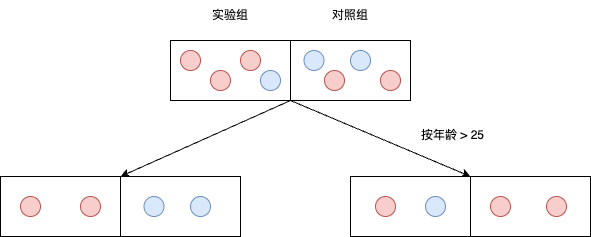

The diagram above was exported from draw.io. Its source (the exported page's mxGraphModel, read from the mxfile embedded in the PNG):
<mxGraphModel dx="1114" dy="670" grid="1" gridSize="10" guides="1" tooltips="1" connect="1" arrows="1" fold="1" page="1" pageScale="1" pageWidth="827" pageHeight="1169" math="0" shadow="0">
  <root>
    <mxCell id="0" />
    <mxCell id="1" parent="0" />
    <mxCell id="5KKVCo2hWBGwYxjOJBV0-7" style="rounded=0;orthogonalLoop=1;jettySize=auto;html=1;exitX=1;exitY=1;exitDx=0;exitDy=0;entryX=0;entryY=0;entryDx=0;entryDy=0;" edge="1" parent="1" source="5KKVCo2hWBGwYxjOJBV0-1" target="5KKVCo2hWBGwYxjOJBV0-4">
      <mxGeometry relative="1" as="geometry" />
    </mxCell>
    <mxCell id="5KKVCo2hWBGwYxjOJBV0-1" value="" style="rounded=0;whiteSpace=wrap;html=1;" vertex="1" parent="1">
      <mxGeometry x="250" y="40" width="120" height="60" as="geometry" />
    </mxCell>
    <mxCell id="5KKVCo2hWBGwYxjOJBV0-8" style="rounded=0;orthogonalLoop=1;jettySize=auto;html=1;exitX=0;exitY=1;exitDx=0;exitDy=0;entryX=1;entryY=0;entryDx=0;entryDy=0;" edge="1" parent="1" source="5KKVCo2hWBGwYxjOJBV0-2" target="5KKVCo2hWBGwYxjOJBV0-5">
      <mxGeometry relative="1" as="geometry" />
    </mxCell>
    <mxCell id="5KKVCo2hWBGwYxjOJBV0-2" value="" style="rounded=0;whiteSpace=wrap;html=1;" vertex="1" parent="1">
      <mxGeometry x="370" y="40" width="120" height="60" as="geometry" />
    </mxCell>
    <mxCell id="5KKVCo2hWBGwYxjOJBV0-3" value="" style="rounded=0;whiteSpace=wrap;html=1;" vertex="1" parent="1">
      <mxGeometry x="80" y="176" width="120" height="60" as="geometry" />
    </mxCell>
    <mxCell id="5KKVCo2hWBGwYxjOJBV0-4" value="" style="rounded=0;whiteSpace=wrap;html=1;" vertex="1" parent="1">
      <mxGeometry x="200" y="176" width="120" height="60" as="geometry" />
    </mxCell>
    <mxCell id="5KKVCo2hWBGwYxjOJBV0-5" value="" style="rounded=0;whiteSpace=wrap;html=1;" vertex="1" parent="1">
      <mxGeometry x="430" y="176" width="120" height="60" as="geometry" />
    </mxCell>
    <mxCell id="5KKVCo2hWBGwYxjOJBV0-6" value="" style="rounded=0;whiteSpace=wrap;html=1;" vertex="1" parent="1">
      <mxGeometry x="550" y="176" width="120" height="60" as="geometry" />
    </mxCell>
    <mxCell id="5KKVCo2hWBGwYxjOJBV0-9" value="实验组" style="text;html=1;align=center;verticalAlign=middle;whiteSpace=wrap;rounded=0;" vertex="1" parent="1">
      <mxGeometry x="280" width="60" height="30" as="geometry" />
    </mxCell>
    <mxCell id="5KKVCo2hWBGwYxjOJBV0-10" value="对照组" style="text;html=1;align=center;verticalAlign=middle;whiteSpace=wrap;rounded=0;" vertex="1" parent="1">
      <mxGeometry x="400" width="60" height="30" as="geometry" />
    </mxCell>
    <mxCell id="5KKVCo2hWBGwYxjOJBV0-15" value="" style="ellipse;whiteSpace=wrap;html=1;aspect=fixed;fillColor=#dae8fc;strokeColor=#6c8ebf;" vertex="1" parent="1">
      <mxGeometry x="383.5" y="50" width="20" height="20" as="geometry" />
    </mxCell>
    <mxCell id="5KKVCo2hWBGwYxjOJBV0-16" value="" style="ellipse;whiteSpace=wrap;html=1;aspect=fixed;fillColor=#f8cecc;strokeColor=#b85450;" vertex="1" parent="1">
      <mxGeometry x="260" y="50" width="20" height="20" as="geometry" />
    </mxCell>
    <mxCell id="5KKVCo2hWBGwYxjOJBV0-17" value="" style="ellipse;whiteSpace=wrap;html=1;aspect=fixed;fillColor=#dae8fc;strokeColor=#6c8ebf;" vertex="1" parent="1">
      <mxGeometry x="430" y="50" width="20" height="20" as="geometry" />
    </mxCell>
    <mxCell id="5KKVCo2hWBGwYxjOJBV0-18" value="" style="ellipse;whiteSpace=wrap;html=1;aspect=fixed;fillColor=#dae8fc;strokeColor=#6c8ebf;" vertex="1" parent="1">
      <mxGeometry x="340" y="70" width="20" height="20" as="geometry" />
    </mxCell>
    <mxCell id="5KKVCo2hWBGwYxjOJBV0-19" value="" style="ellipse;whiteSpace=wrap;html=1;aspect=fixed;fillColor=#f8cecc;strokeColor=#b85450;" vertex="1" parent="1">
      <mxGeometry x="320" y="50" width="20" height="20" as="geometry" />
    </mxCell>
    <mxCell id="5KKVCo2hWBGwYxjOJBV0-20" value="" style="ellipse;whiteSpace=wrap;html=1;aspect=fixed;fillColor=#f8cecc;strokeColor=#b85450;" vertex="1" parent="1">
      <mxGeometry x="290" y="70" width="20" height="20" as="geometry" />
    </mxCell>
    <mxCell id="5KKVCo2hWBGwYxjOJBV0-22" value="" style="ellipse;whiteSpace=wrap;html=1;aspect=fixed;fillColor=#f8cecc;strokeColor=#b85450;" vertex="1" parent="1">
      <mxGeometry x="404" y="70" width="20" height="20" as="geometry" />
    </mxCell>
    <mxCell id="5KKVCo2hWBGwYxjOJBV0-23" value="" style="ellipse;whiteSpace=wrap;html=1;aspect=fixed;fillColor=#f8cecc;strokeColor=#b85450;" vertex="1" parent="1">
      <mxGeometry x="460" y="70" width="20" height="20" as="geometry" />
    </mxCell>
    <mxCell id="5KKVCo2hWBGwYxjOJBV0-24" value="" style="ellipse;whiteSpace=wrap;html=1;aspect=fixed;fillColor=#f8cecc;strokeColor=#b85450;" vertex="1" parent="1">
      <mxGeometry x="100" y="196" width="20" height="20" as="geometry" />
    </mxCell>
    <mxCell id="5KKVCo2hWBGwYxjOJBV0-25" value="" style="ellipse;whiteSpace=wrap;html=1;aspect=fixed;fillColor=#f8cecc;strokeColor=#b85450;" vertex="1" parent="1">
      <mxGeometry x="160" y="196" width="20" height="20" as="geometry" />
    </mxCell>
    <mxCell id="5KKVCo2hWBGwYxjOJBV0-28" value="" style="ellipse;whiteSpace=wrap;html=1;aspect=fixed;fillColor=#dae8fc;strokeColor=#6c8ebf;" vertex="1" parent="1">
      <mxGeometry x="505" y="196" width="20" height="20" as="geometry" />
    </mxCell>
    <mxCell id="5KKVCo2hWBGwYxjOJBV0-29" value="" style="ellipse;whiteSpace=wrap;html=1;aspect=fixed;fillColor=#f8cecc;strokeColor=#b85450;" vertex="1" parent="1">
      <mxGeometry x="455" y="196" width="20" height="20" as="geometry" />
    </mxCell>
    <mxCell id="5KKVCo2hWBGwYxjOJBV0-30" value="" style="ellipse;whiteSpace=wrap;html=1;aspect=fixed;fillColor=#dae8fc;strokeColor=#6c8ebf;" vertex="1" parent="1">
      <mxGeometry x="223.5" y="196" width="20" height="20" as="geometry" />
    </mxCell>
    <mxCell id="5KKVCo2hWBGwYxjOJBV0-31" value="" style="ellipse;whiteSpace=wrap;html=1;aspect=fixed;fillColor=#dae8fc;strokeColor=#6c8ebf;" vertex="1" parent="1">
      <mxGeometry x="270" y="196" width="20" height="20" as="geometry" />
    </mxCell>
    <mxCell id="5KKVCo2hWBGwYxjOJBV0-32" value="" style="ellipse;whiteSpace=wrap;html=1;aspect=fixed;fillColor=#f8cecc;strokeColor=#b85450;" vertex="1" parent="1">
      <mxGeometry x="570" y="196" width="20" height="20" as="geometry" />
    </mxCell>
    <mxCell id="5KKVCo2hWBGwYxjOJBV0-33" value="" style="ellipse;whiteSpace=wrap;html=1;aspect=fixed;fillColor=#f8cecc;strokeColor=#b85450;" vertex="1" parent="1">
      <mxGeometry x="626" y="196" width="20" height="20" as="geometry" />
    </mxCell>
    <mxCell id="5KKVCo2hWBGwYxjOJBV0-34" value="按年龄 &amp;gt; 25" style="text;html=1;align=center;verticalAlign=middle;whiteSpace=wrap;rounded=0;" vertex="1" parent="1">
      <mxGeometry x="490" y="120" width="85" height="30" as="geometry" />
    </mxCell>
  </root>
</mxGraphModel>